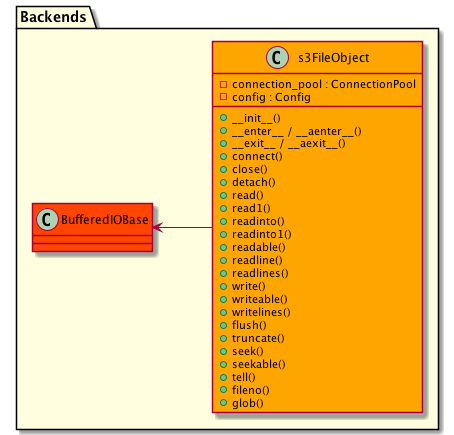

The diagram above was rendered by PlantUML. Its source (embedded in the PNG):
@startuml
left to right direction
package "Backends" as backends #lightyellow {
    class BufferedIOBase #orangered {

    }

    class s3FileObject #orange {
        -connection_pool : ConnectionPool
        -config : Config

        +__init__()           
        +__enter__ / __aenter__()
        +__exit__ / __aexit__()
        +connect()
        +close()
        +detach()
        +read()
        +read1()           
        +readinto()
        +readinto1()
        +readable()               
        +readline()
        +readlines()
        +write()
        +writeable()
        +writelines()
        +flush()
        +truncate()
        +seek()
        +seekable()
        +tell()
        +fileno()   
        +glob()
    }
    BufferedIOBase <-- s3FileObject
}

@enduml